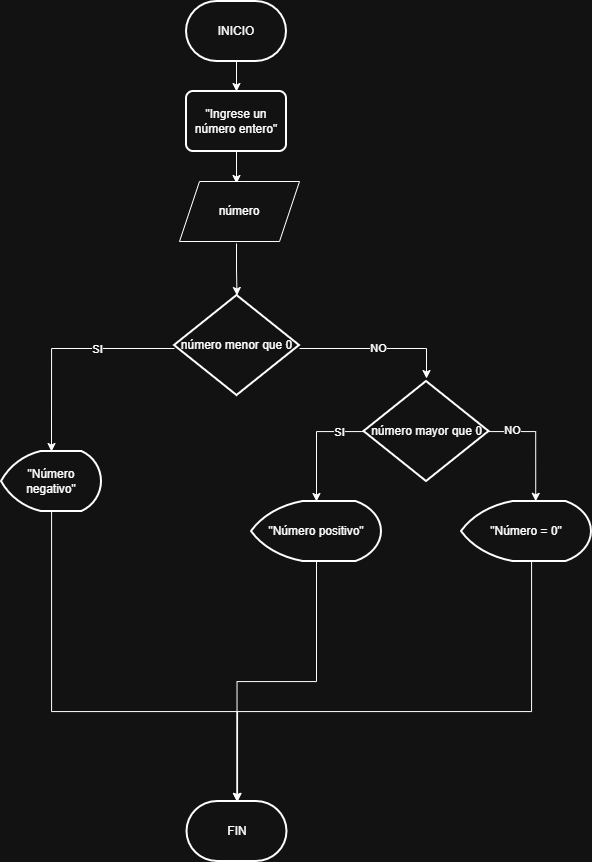

The diagram above was exported from draw.io. Its source (the exported page's mxGraphModel, read from the mxfile embedded in the PNG):
<mxGraphModel dx="1329" dy="723" grid="1" gridSize="10" guides="1" tooltips="1" connect="1" arrows="1" fold="1" page="1" pageScale="1" pageWidth="850" pageHeight="1100" math="0" shadow="0">
  <root>
    <mxCell id="0" />
    <mxCell id="1" parent="0" />
    <mxCell id="h4wC_uXz21BE7RHpMmE--10" edge="1" parent="1" source="h4wC_uXz21BE7RHpMmE--1" style="edgeStyle=orthogonalEdgeStyle;rounded=0;orthogonalLoop=1;jettySize=auto;html=1;entryX=0.5;entryY=0;entryDx=0;entryDy=0;" target="h4wC_uXz21BE7RHpMmE--2">
      <mxGeometry relative="1" as="geometry" />
    </mxCell>
    <mxCell id="h4wC_uXz21BE7RHpMmE--1" parent="1" style="strokeWidth=2;html=1;shape=mxgraph.flowchart.terminator;whiteSpace=wrap;" value="INICIO" vertex="1">
      <mxGeometry height="60" width="100" x="375" y="50" as="geometry" />
    </mxCell>
    <mxCell id="h4wC_uXz21BE7RHpMmE--11" edge="1" parent="1" source="h4wC_uXz21BE7RHpMmE--2" style="edgeStyle=orthogonalEdgeStyle;rounded=0;orthogonalLoop=1;jettySize=auto;html=1;entryX=0.5;entryY=0;entryDx=0;entryDy=0;">
      <mxGeometry relative="1" as="geometry">
        <mxPoint x="425" y="232" as="targetPoint" />
      </mxGeometry>
    </mxCell>
    <mxCell id="h4wC_uXz21BE7RHpMmE--2" parent="1" style="rounded=1;whiteSpace=wrap;html=1;absoluteArcSize=1;arcSize=14;strokeWidth=2;" value="&quot;Ingrese un número entero&quot;" vertex="1">
      <mxGeometry height="60" width="100" x="375" y="140" as="geometry" />
    </mxCell>
    <mxCell id="h4wC_uXz21BE7RHpMmE--6" edge="1" parent="1" style="edgeStyle=orthogonalEdgeStyle;rounded=0;orthogonalLoop=1;jettySize=auto;html=1;entryX=0.5;entryY=0;entryDx=0;entryDy=0;entryPerimeter=0;" target="h4wC_uXz21BE7RHpMmE--14" value="">
      <mxGeometry relative="1" as="geometry">
        <mxPoint x="363" y="397" as="sourcePoint" />
        <mxPoint x="240" y="427" as="targetPoint" />
      </mxGeometry>
    </mxCell>
    <mxCell id="TTeosLT8z0kHGXWXInPX-20" connectable="0" parent="h4wC_uXz21BE7RHpMmE--6" style="edgeLabel;html=1;align=center;verticalAlign=middle;resizable=0;points=[];" value="SI" vertex="1">
      <mxGeometry relative="1" x="-0.3206" as="geometry">
        <mxPoint as="offset" />
      </mxGeometry>
    </mxCell>
    <mxCell id="h4wC_uXz21BE7RHpMmE--9" edge="1" parent="1" style="edgeStyle=orthogonalEdgeStyle;rounded=0;orthogonalLoop=1;jettySize=auto;html=1;entryX=0.5;entryY=0;entryDx=0;entryDy=0;" value="NO">
      <mxGeometry relative="1" as="geometry">
        <mxPoint x="488" y="397" as="sourcePoint" />
        <mxPoint x="615" y="427" as="targetPoint" />
      </mxGeometry>
    </mxCell>
    <mxCell id="h4wC_uXz21BE7RHpMmE--4" parent="1" style="strokeWidth=2;html=1;shape=mxgraph.flowchart.decision;whiteSpace=wrap;" value="número menor que 0" vertex="1">
      <mxGeometry height="100" width="125" x="363" y="344" as="geometry" />
    </mxCell>
    <mxCell id="h4wC_uXz21BE7RHpMmE--7" parent="1" style="strokeWidth=2;html=1;shape=mxgraph.flowchart.terminator;whiteSpace=wrap;" value="FIN" vertex="1">
      <mxGeometry height="60" width="100" x="375.5" y="850" as="geometry" />
    </mxCell>
    <mxCell id="h4wC_uXz21BE7RHpMmE--12" edge="1" parent="1" style="edgeStyle=orthogonalEdgeStyle;rounded=0;orthogonalLoop=1;jettySize=auto;html=1;entryX=0.5;entryY=0;entryDx=0;entryDy=0;entryPerimeter=0;" target="h4wC_uXz21BE7RHpMmE--4">
      <mxGeometry relative="1" as="geometry">
        <mxPoint x="425" y="292" as="sourcePoint" />
      </mxGeometry>
    </mxCell>
    <mxCell id="h4wC_uXz21BE7RHpMmE--14" parent="1" style="strokeWidth=2;html=1;shape=mxgraph.flowchart.display;whiteSpace=wrap;" value="&quot;Número negativo&quot;" vertex="1">
      <mxGeometry height="60" width="100" x="190" y="500" as="geometry" />
    </mxCell>
    <mxCell id="h4wC_uXz21BE7RHpMmE--21" edge="1" parent="1" source="h4wC_uXz21BE7RHpMmE--15" style="edgeStyle=orthogonalEdgeStyle;rounded=0;orthogonalLoop=1;jettySize=auto;html=1;" target="h4wC_uXz21BE7RHpMmE--7">
      <mxGeometry relative="1" as="geometry">
        <Array as="points">
          <mxPoint x="720" y="760" />
          <mxPoint x="426" y="760" />
        </Array>
      </mxGeometry>
    </mxCell>
    <mxCell id="h4wC_uXz21BE7RHpMmE--15" parent="1" style="strokeWidth=2;html=1;shape=mxgraph.flowchart.display;whiteSpace=wrap;" value="&quot;Número = 0&quot;" vertex="1">
      <mxGeometry height="60" width="130" x="650" y="550" as="geometry" />
    </mxCell>
    <mxCell id="h4wC_uXz21BE7RHpMmE--19" edge="1" parent="1" source="h4wC_uXz21BE7RHpMmE--14" style="edgeStyle=orthogonalEdgeStyle;rounded=0;orthogonalLoop=1;jettySize=auto;html=1;entryX=0.5;entryY=0;entryDx=0;entryDy=0;entryPerimeter=0;" target="h4wC_uXz21BE7RHpMmE--7">
      <mxGeometry relative="1" as="geometry">
        <Array as="points">
          <mxPoint x="240" y="760" />
          <mxPoint x="426" y="760" />
        </Array>
      </mxGeometry>
    </mxCell>
    <mxCell id="TTeosLT8z0kHGXWXInPX-1" parent="1" style="shape=parallelogram;perimeter=parallelogramPerimeter;whiteSpace=wrap;html=1;fixedSize=1;" value="número" vertex="1">
      <mxGeometry height="60" width="120" x="368" y="230" as="geometry" />
    </mxCell>
    <mxCell id="TTeosLT8z0kHGXWXInPX-17" edge="1" parent="1" source="TTeosLT8z0kHGXWXInPX-3" style="edgeStyle=orthogonalEdgeStyle;rounded=0;orthogonalLoop=1;jettySize=auto;html=1;" target="TTeosLT8z0kHGXWXInPX-16">
      <mxGeometry relative="1" as="geometry">
        <Array as="points">
          <mxPoint x="505" y="480" />
        </Array>
      </mxGeometry>
    </mxCell>
    <mxCell id="TTeosLT8z0kHGXWXInPX-21" connectable="0" parent="TTeosLT8z0kHGXWXInPX-17" style="edgeLabel;html=1;align=center;verticalAlign=middle;resizable=0;points=[];" value="SI" vertex="1">
      <mxGeometry relative="1" x="-0.5696" as="geometry">
        <mxPoint as="offset" />
      </mxGeometry>
    </mxCell>
    <mxCell id="TTeosLT8z0kHGXWXInPX-3" parent="1" style="strokeWidth=2;html=1;shape=mxgraph.flowchart.decision;whiteSpace=wrap;" value="&lt;div style=&quot;text-align: start;&quot;&gt;&lt;span style=&quot;background-color: transparent; color: light-dark(rgb(0, 0, 0), rgb(255, 255, 255));&quot;&gt;número mayor que 0&lt;/span&gt;&lt;/div&gt;" vertex="1">
      <mxGeometry height="100" width="125" x="552.5" y="430" as="geometry" />
    </mxCell>
    <mxCell id="TTeosLT8z0kHGXWXInPX-8" edge="1" parent="1" source="TTeosLT8z0kHGXWXInPX-3" style="edgeStyle=orthogonalEdgeStyle;rounded=0;orthogonalLoop=1;jettySize=auto;html=1;entryX=0.571;entryY=-0.003;entryDx=0;entryDy=0;entryPerimeter=0;" target="h4wC_uXz21BE7RHpMmE--15">
      <mxGeometry relative="1" as="geometry">
        <Array as="points">
          <mxPoint x="724" y="480" />
        </Array>
      </mxGeometry>
    </mxCell>
    <mxCell id="TTeosLT8z0kHGXWXInPX-9" connectable="0" parent="TTeosLT8z0kHGXWXInPX-8" style="edgeLabel;html=1;align=center;verticalAlign=middle;resizable=0;points=[];" value="NO" vertex="1">
      <mxGeometry relative="1" x="-0.6137" y="2" as="geometry">
        <mxPoint as="offset" />
      </mxGeometry>
    </mxCell>
    <mxCell id="TTeosLT8z0kHGXWXInPX-16" parent="1" style="strokeWidth=2;html=1;shape=mxgraph.flowchart.display;whiteSpace=wrap;" value="&quot;Número positivo&quot;" vertex="1">
      <mxGeometry height="60" width="130" x="440" y="550" as="geometry" />
    </mxCell>
    <mxCell id="TTeosLT8z0kHGXWXInPX-19" edge="1" parent="1" source="TTeosLT8z0kHGXWXInPX-16" style="edgeStyle=orthogonalEdgeStyle;rounded=0;orthogonalLoop=1;jettySize=auto;html=1;entryX=0.5;entryY=0;entryDx=0;entryDy=0;entryPerimeter=0;" target="h4wC_uXz21BE7RHpMmE--7">
      <mxGeometry relative="1" as="geometry" />
    </mxCell>
  </root>
</mxGraphModel>